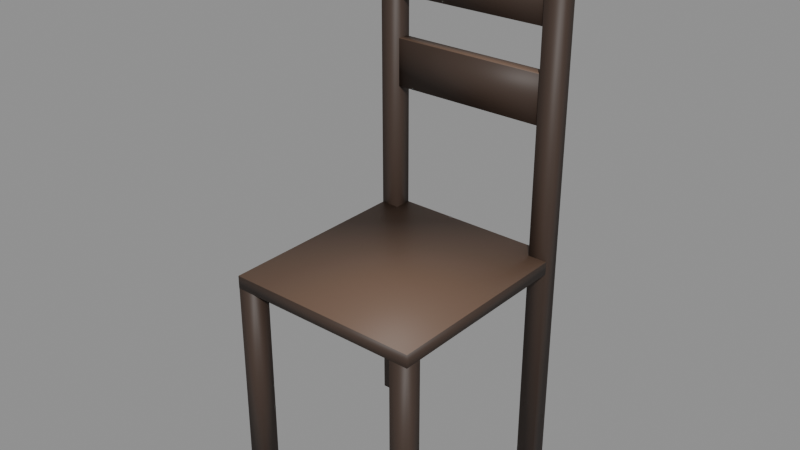 # Source: furnishings-chairs-woodchair.blend  (saved by Blender 5.2.44; exported with 4.5.12 LTS)
import bpy
from mathutils import Matrix  # noqa: F401  (used for matrix-valued properties, if any)

bpy.ops.wm.read_factory_settings(use_empty=True)
scene = bpy.context.scene
scene.name = 'furnishings-chairs-woodchair'

# ---- collections
col_woodchair = bpy.data.collections.new('WoodChair'); scene.collection.children.link(col_woodchair)

# ---- materials (node trees are filled in below, after node groups)
mat_mat_standard_004 = bpy.data.materials.new('Mat_Standard.004')
mat_mat_standard_004.use_backface_culling_lightprobe_volume = False
mat_mat_standard_004.use_transparent_shadow = False
mat_mat_standard_004.diffuse_color = (1.0, 0.0, 0.0, 1.0)
mat_mat_standard_004.roughness = 0.5528

# ---- material node trees
mat_mat_standard_004.use_nodes = True; mat_mat_standard_004.node_tree.nodes.clear()
_N = mat_mat_standard_004.node_tree.nodes; _L = mat_mat_standard_004.node_tree.links
n0 = _N.new('ShaderNodeBsdfPrincipled'); n0.name = 'Principled BSDF'; n0.location = (10, 300)
n0.distribution = 'GGX'
n0.subsurface_method = 'BURLEY'
n0.inputs[2].default_value = 0.5528
n0.inputs[3].default_value = 1.45
n0.inputs[27].default_value = (0.0, 0.0, 0.0, 1.0)
n1 = _N.new('ShaderNodeOutputMaterial'); n1.name = 'Material Output'; n1.location = (300, 300)
n2 = _N.new('ShaderNodeNormalMap'); n2.name = 'Normal Map'; n2.location = (-300, -300)
n2.label = 'Normal/Map'
n3 = _N.new('ShaderNodeVertexColor'); n3.name = 'Vertex Color'; n3.location = (-380, 263)
n3.layer_name = 'colorSet1'
_L.new(n0.outputs[0], n1.inputs[0])
_L.new(n2.outputs[0], n0.inputs[5])
_L.new(n3.outputs[0], n0.inputs[0])
n1.is_active_output = True

# ---- meshes
me_mesh_001 = bpy.data.meshes.new('Mesh.001')
me_mesh_001.from_pydata([(0.1855, 0.1953, 0.9295), (-0.1863, 0.1965, 0.9295), (0.1857, 0.2194, 0.9295), (-0.1861, 0.2211, 0.9295), (0.1857, 0.2194, 1.024), (-0.1861, 0.2211, 1.024), (0.1855, 0.1953, 1.024), (-0.1863, 0.1965, 1.024), (0.2046, -0.2274, 0.0), (0.1651, -0.2271, 0.0), (0.2048, -0.1924, 0.0), (0.1653, -0.1922, 0.0), (0.2048, -0.1924, 0.4481), (0.1653, -0.1922, 0.4481), (0.2046, -0.2274, 0.4481), (0.1651, -0.2271, 0.4481), (-0.1672, -0.2247, 0.0), (-0.2068, -0.2245, 0.0), (-0.167, -0.1878, 0.0), (-0.2067, -0.1876, 0.0), (-0.167, -0.1878, 0.4481), (-0.2067, -0.1876, 0.4481), (-0.1672, -0.2247, 0.4481), (-0.2068, -0.2245, 0.4481), (0.2072, 0.2248, 0.4475), (-0.2059, 0.2274, 0.4475), (0.2072, 0.2248, 0.4744), (-0.2059, 0.2274, 0.4744), (0.2046, -0.2274, 0.4744), (-0.2072, -0.2245, 0.4744), (0.2046, -0.2274, 0.4475), (-0.2072, -0.2245, 0.4475), (0.1855, 0.1953, 0.7422), (-0.1863, 0.1965, 0.7422), (0.1857, 0.2194, 0.7422), (-0.1861, 0.2211, 0.7422), (0.1857, 0.2194, 0.8411), (-0.1861, 0.2211, 0.8411), (0.1855, 0.1953, 0.8411), (-0.1863, 0.1965, 0.8411), (-0.1659, 0.1908, 3.04e-06), (-0.2057, 0.1909, 3.04e-06), (-0.1658, 0.2271, 3.04e-06), (-0.2056, 0.2273, 3.04e-06), (-0.1658, 0.2271, 1.122), (-0.2056, 0.2273, 1.122), (-0.1659, 0.1908, 1.122), (-0.2057, 0.1909, 1.122), (0.207, 0.1892, 3.04e-06), (0.1664, 0.1893, 3.04e-06), (0.2072, 0.2248, 3.04e-06), (0.1665, 0.225, 3.04e-06), (0.2072, 0.2248, 1.122), (0.1665, 0.225, 1.122), (0.207, 0.1892, 1.122), (0.1664, 0.1893, 1.122)], [], [(0, 1, 3, 2), (2, 3, 5, 4), (4, 5, 7, 6), (6, 7, 1, 0), (1, 7, 5, 3), (6, 0, 2, 4), (8, 9, 11, 10), (10, 11, 13, 12), (12, 13, 15, 14), (14, 15, 9, 8), (9, 15, 13, 11), (14, 8, 10, 12), (16, 17, 19, 18), (18, 19, 21, 20), (20, 21, 23, 22), (22, 23, 17, 16), (17, 23, 21, 19), (22, 16, 18, 20), (24, 25, 27, 26), (26, 27, 29, 28), (28, 29, 31, 30), (30, 31, 25, 24), (25, 31, 29, 27), (30, 24, 26, 28), (32, 33, 35, 34), (34, 35, 37, 36), (36, 37, 39, 38), (38, 39, 33, 32), (33, 39, 37, 35), (38, 32, 34, 36), (40, 41, 43, 42), (42, 43, 45, 44), (44, 45, 47, 46), (46, 47, 41, 40), (41, 47, 45, 43), (46, 40, 42, 44), (48, 49, 51, 50), (50, 51, 53, 52), (52, 53, 55, 54), (54, 55, 49, 48), (49, 55, 53, 51), (54, 48, 50, 52)])
me_mesh_001.polygons.foreach_set('use_smooth', [True] * 42)
_uv = me_mesh_001.uv_layers.new(name='map1')
_uv.uv.foreach_set('vector', [0.6678, 0.3307, 0.667, 0.5963, 0.6494, 0.5962, 0.6507, 0.3306, 0.6188, 0.3306, 0.6188, 0.5962, 0.551, 0.5962, 0.551, 0.3306, 0.6421, 0.3306, 0.6433, 0.5962, 0.6257, 0.5963, 0.6249, 0.3307, 0.3913, 0.3306, 0.3913, 0.5961, 0.3235, 0.5961, 0.3235, 0.3306, 0.2471, 0.8073, 0.2471, 0.875, 0.2295, 0.875, 0.2295, 0.8073, 0.2532, 0.875, 0.2532, 0.8073, 0.2704, 0.8073, 0.2704, 0.875, 0.02708, 0.8397, 0.02692, 0.8679, 0.001991, 0.8678, 0.002121, 0.8396, 0.9659, 0.3218, 0.9377, 0.3218, 0.9377, 0.001757, 0.9659, 0.001757, 0.02997, 0.8072, 0.0301, 0.8355, 0.005172, 0.8356, 0.005012, 0.8074, 0.998, 0.6459, 0.9698, 0.6459, 0.9698, 0.3258, 0.998, 0.3258, 0.9637, 0.3258, 0.9637, 0.6459, 0.9388, 0.6459, 0.9388, 0.3258, 0.9077, 0.6488, 0.9077, 0.3288, 0.9326, 0.3288, 0.9326, 0.6488, 0.09541, 0.8074, 0.09525, 0.8357, 0.06889, 0.8356, 0.06902, 0.8073, 0.9015, 0.6506, 0.8732, 0.6506, 0.8732, 0.3306, 0.9015, 0.3306, 0.06263, 0.8072, 0.06276, 0.8356, 0.03641, 0.8357, 0.03624, 0.8074, 0.8671, 0.6506, 0.8387, 0.6506, 0.8387, 0.3306, 0.8671, 0.3306, 0.8326, 0.3306, 0.8326, 0.6506, 0.8063, 0.6506, 0.8063, 0.3306, 0.7737, 0.6506, 0.7737, 0.3306, 0.8001, 0.3306, 0.8001, 0.6506, 0.7676, 0.3306, 0.7676, 0.6257, 0.7484, 0.6257, 0.7484, 0.3306, 0.575, 0.3248, 0.2799, 0.3266, 0.2789, 0.003801, 0.5731, 0.001757, 0.7423, 0.3306, 0.7423, 0.6247, 0.7231, 0.6247, 0.7231, 0.3306, 0.8771, 0.3266, 0.583, 0.3245, 0.5839, 0.001757, 0.879, 0.003561, 0.9123, 0.3245, 0.9123, 0.001757, 0.9315, 0.001757, 0.9315, 0.3245, 0.887, 0.3248, 0.887, 0.001757, 0.9062, 0.001757, 0.9062, 0.3248, 0.7169, 0.3307, 0.7161, 0.5963, 0.6985, 0.5962, 0.6997, 0.3306, 0.5449, 0.3306, 0.5449, 0.5962, 0.4742, 0.5962, 0.4742, 0.3306, 0.6912, 0.3306, 0.6924, 0.5962, 0.6748, 0.5963, 0.674, 0.3307, 0.4681, 0.3306, 0.4681, 0.5961, 0.3974, 0.5961, 0.3974, 0.3306, 0.3174, 0.3306, 0.3174, 0.4012, 0.2998, 0.4012, 0.2998, 0.3306, 0.2765, 0.8779, 0.2765, 0.8073, 0.2937, 0.8073, 0.2937, 0.8779, 0.1276, 0.8074, 0.1275, 0.8358, 0.1015, 0.8357, 0.1017, 0.8073, 0.03041, 0.8033, 0.001992, 0.8033, 0.001992, 0.001757, 0.03041, 0.001757, 0.1597, 0.8073, 0.1599, 0.8357, 0.1339, 0.8358, 0.1338, 0.8074, 0.1027, 0.8033, 0.0743, 0.8033, 0.0743, 0.001758, 0.1027, 0.001758, 0.1353, 0.001758, 0.1353, 0.8033, 0.1094, 0.8033, 0.1094, 0.001758, 0.1425, 0.8033, 0.1425, 0.001758, 0.1684, 0.001758, 0.1684, 0.8033, 0.2234, 0.8074, 0.2232, 0.8364, 0.1978, 0.8363, 0.1979, 0.8073, 0.06631, 0.8033, 0.03727, 0.8033, 0.03727, 0.001757, 0.06631, 0.001757, 0.1915, 0.8073, 0.1916, 0.8363, 0.1661, 0.8364, 0.166, 0.8074, 0.2046, 0.8033, 0.1756, 0.8033, 0.1756, 0.001758, 0.2046, 0.001758, 0.2382, 0.001758, 0.2382, 0.8033, 0.2127, 0.8033, 0.2127, 0.001758, 0.2458, 0.8033, 0.2458, 0.001758, 0.2713, 0.001758, 0.2713, 0.8033])
_ca = me_mesh_001.color_attributes.new('colorSet1', 'BYTE_COLOR', 'CORNER')
_ca.data.foreach_set('color', [0.05448, 0.03434, 0.02519, 1.0, 0.05448, 0.03434, 0.02519, 1.0, 0.05448, 0.03434, 0.02519, 1.0, 0.05448, 0.03434, 0.02519, 1.0, 0.05448, 0.03434, 0.02519, 1.0, 0.05448, 0.03434, 0.02519, 1.0, 0.05448, 0.03434, 0.02519, 1.0, 0.05448, 0.03434, 0.02519, 1.0, 0.1559, 0.09531, 0.0648, 1.0, 0.1559, 0.09531, 0.0648, 1.0, 0.1559, 0.09531, 0.0648, 1.0, 0.1559, 0.09531, 0.0648, 1.0, 0.05448, 0.03434, 0.02519, 1.0, 0.05448, 0.03434, 0.02519, 1.0, 0.05448, 0.03434, 0.02519, 1.0, 0.05448, 0.03434, 0.02519, 1.0, 0.05448, 0.03434, 0.02519, 1.0, 0.05448, 0.03434, 0.02519, 1.0, 0.05448, 0.03434, 0.02519, 1.0, 0.05448, 0.03434, 0.02519, 1.0, 0.05448, 0.03434, 0.02519, 1.0, 0.05448, 0.03434, 0.02519, 1.0, 0.05448, 0.03434, 0.02519, 1.0, 0.05448, 0.03434, 0.02519, 1.0, 0.05448, 0.03434, 0.02519, 1.0, 0.05448, 0.03434, 0.02519, 1.0, 0.05448, 0.03434, 0.02519, 1.0, 0.05448, 0.03434, 0.02519, 1.0, 0.05448, 0.03434, 0.02519, 1.0, 0.05448, 0.03434, 0.02519, 1.0, 0.05448, 0.03434, 0.02519, 1.0, 0.05448, 0.03434, 0.02519, 1.0, 0.05448, 0.03434, 0.02519, 1.0, 0.05448, 0.03434, 0.02519, 1.0, 0.05448, 0.03434, 0.02519, 1.0, 0.05448, 0.03434, 0.02519, 1.0, 0.05448, 0.03434, 0.02519, 1.0, 0.05448, 0.03434, 0.02519, 1.0, 0.05448, 0.03434, 0.02519, 1.0, 0.05448, 0.03434, 0.02519, 1.0, 0.05448, 0.03434, 0.02519, 1.0, 0.05448, 0.03434, 0.02519, 1.0, 0.05448, 0.03434, 0.02519, 1.0, 0.05448, 0.03434, 0.02519, 1.0, 0.05448, 0.03434, 0.02519, 1.0, 0.05448, 0.03434, 0.02519, 1.0, 0.05448, 0.03434, 0.02519, 1.0, 0.05448, 0.03434, 0.02519, 1.0, 0.05448, 0.03434, 0.02519, 1.0, 0.05448, 0.03434, 0.02519, 1.0, 0.05448, 0.03434, 0.02519, 1.0, 0.05448, 0.03434, 0.02519, 1.0, 0.05448, 0.03434, 0.02519, 1.0, 0.05448, 0.03434, 0.02519, 1.0, 0.05448, 0.03434, 0.02519, 1.0, 0.05448, 0.03434, 0.02519, 1.0, 0.05448, 0.03434, 0.02519, 1.0, 0.05448, 0.03434, 0.02519, 1.0, 0.05448, 0.03434, 0.02519, 1.0, 0.05448, 0.03434, 0.02519, 1.0, 0.05448, 0.03434, 0.02519, 1.0, 0.05448, 0.03434, 0.02519, 1.0, 0.05448, 0.03434, 0.02519, 1.0, 0.05448, 0.03434, 0.02519, 1.0, 0.05448, 0.03434, 0.02519, 1.0, 0.05448, 0.03434, 0.02519, 1.0, 0.05448, 0.03434, 0.02519, 1.0, 0.05448, 0.03434, 0.02519, 1.0, 0.05448, 0.03434, 0.02519, 1.0, 0.05448, 0.03434, 0.02519, 1.0, 0.05448, 0.03434, 0.02519, 1.0, 0.05448, 0.03434, 0.02519, 1.0, 0.05448, 0.03434, 0.02519, 1.0, 0.05448, 0.03434, 0.02519, 1.0, 0.05448, 0.03434, 0.02519, 1.0, 0.05448, 0.03434, 0.02519, 1.0, 0.1559, 0.09531, 0.0648, 1.0, 0.1559, 0.09531, 0.0648, 1.0, 0.1559, 0.09531, 0.0648, 1.0, 0.1559, 0.09531, 0.0648, 1.0, 0.05448, 0.03434, 0.02519, 1.0, 0.05448, 0.03434, 0.02519, 1.0, 0.05448, 0.03434, 0.02519, 1.0, 0.05448, 0.03434, 0.02519, 1.0, 0.05448, 0.03434, 0.02519, 1.0, 0.05448, 0.03434, 0.02519, 1.0, 0.05448, 0.03434, 0.02519, 1.0, 0.05448, 0.03434, 0.02519, 1.0, 0.05448, 0.03434, 0.02519, 1.0, 0.05448, 0.03434, 0.02519, 1.0, 0.05448, 0.03434, 0.02519, 1.0, 0.05448, 0.03434, 0.02519, 1.0, 0.05448, 0.03434, 0.02519, 1.0, 0.05448, 0.03434, 0.02519, 1.0, 0.05448, 0.03434, 0.02519, 1.0, 0.05448, 0.03434, 0.02519, 1.0, 0.05448, 0.03434, 0.02519, 1.0, 0.05448, 0.03434, 0.02519, 1.0, 0.05448, 0.03434, 0.02519, 1.0, 0.05448, 0.03434, 0.02519, 1.0, 0.05448, 0.03434, 0.02519, 1.0, 0.05448, 0.03434, 0.02519, 1.0, 0.05448, 0.03434, 0.02519, 1.0, 0.05448, 0.03434, 0.02519, 1.0, 0.1559, 0.09531, 0.0648, 1.0, 0.1559, 0.09531, 0.0648, 1.0, 0.1559, 0.09531, 0.0648, 1.0, 0.1559, 0.09531, 0.0648, 1.0, 0.05448, 0.03434, 0.02519, 1.0, 0.05448, 0.03434, 0.02519, 1.0, 0.05448, 0.03434, 0.02519, 1.0, 0.05448, 0.03434, 0.02519, 1.0, 0.05448, 0.03434, 0.02519, 1.0, 0.05448, 0.03434, 0.02519, 1.0, 0.05448, 0.03434, 0.02519, 1.0, 0.05448, 0.03434, 0.02519, 1.0, 0.05448, 0.03434, 0.02519, 1.0, 0.05448, 0.03434, 0.02519, 1.0, 0.05448, 0.03434, 0.02519, 1.0, 0.05448, 0.03434, 0.02519, 1.0, 0.05448, 0.03434, 0.02519, 1.0, 0.05448, 0.03434, 0.02519, 1.0, 0.05448, 0.03434, 0.02519, 1.0, 0.05448, 0.03434, 0.02519, 1.0, 0.05448, 0.03434, 0.02519, 1.0, 0.05448, 0.03434, 0.02519, 1.0, 0.05448, 0.03434, 0.02519, 1.0, 0.05448, 0.03434, 0.02519, 1.0, 0.1559, 0.09531, 0.0648, 1.0, 0.1559, 0.09531, 0.0648, 1.0, 0.1559, 0.09531, 0.0648, 1.0, 0.1559, 0.09531, 0.0648, 1.0, 0.05448, 0.03434, 0.02519, 1.0, 0.05448, 0.03434, 0.02519, 1.0, 0.05448, 0.03434, 0.02519, 1.0, 0.05448, 0.03434, 0.02519, 1.0, 0.05448, 0.03434, 0.02519, 1.0, 0.05448, 0.03434, 0.02519, 1.0, 0.05448, 0.03434, 0.02519, 1.0, 0.05448, 0.03434, 0.02519, 1.0, 0.05448, 0.03434, 0.02519, 1.0, 0.05448, 0.03434, 0.02519, 1.0, 0.05448, 0.03434, 0.02519, 1.0, 0.05448, 0.03434, 0.02519, 1.0, 0.05448, 0.03434, 0.02519, 1.0, 0.05448, 0.03434, 0.02519, 1.0, 0.05448, 0.03434, 0.02519, 1.0, 0.05448, 0.03434, 0.02519, 1.0, 0.05448, 0.03434, 0.02519, 1.0, 0.05448, 0.03434, 0.02519, 1.0, 0.05448, 0.03434, 0.02519, 1.0, 0.05448, 0.03434, 0.02519, 1.0, 0.1559, 0.09531, 0.0648, 1.0, 0.1559, 0.09531, 0.0648, 1.0, 0.1559, 0.09531, 0.0648, 1.0, 0.1559, 0.09531, 0.0648, 1.0, 0.05448, 0.03434, 0.02519, 1.0, 0.05448, 0.03434, 0.02519, 1.0, 0.05448, 0.03434, 0.02519, 1.0, 0.05448, 0.03434, 0.02519, 1.0, 0.05448, 0.03434, 0.02519, 1.0, 0.05448, 0.03434, 0.02519, 1.0, 0.05448, 0.03434, 0.02519, 1.0, 0.05448, 0.03434, 0.02519, 1.0, 0.05448, 0.03434, 0.02519, 1.0, 0.05448, 0.03434, 0.02519, 1.0, 0.05448, 0.03434, 0.02519, 1.0, 0.05448, 0.03434, 0.02519, 1.0])
me_mesh_001.materials.append(mat_mat_standard_004)
me_mesh_001.use_remesh_fix_poles = True
me_mesh_001.use_remesh_preserve_attributes = False
me_mesh_001.use_mirror_vertex_groups = False
me_mesh_001.update()

# ---- objects
ob_woodchair_001 = bpy.data.objects.new('WoodChair.001', me_mesh_001)

# ---- transforms, parenting, visibility, modifiers, constraints
ob_woodchair_001.location = (0.2072, 0.0, 0.0)
ob_woodchair_001.color = (0.8, 0.8, 0.8, 1.0)
ob_woodchair_001.lineart.crease_threshold = 0.0

# ---- collection membership
col_woodchair.objects.link(ob_woodchair_001)

# ---- scene / render settings (as saved in the file)
scene.frame_start = 1; scene.frame_end = 250; scene.frame_set(1)
scene.render.engine = 'BLENDER_EEVEE_NEXT'
scene.render.image_settings.exr_codec = 'NONE'
scene.render.use_bake_clear = False
scene.render.bake_margin = 0
scene.render.bake_bias = 0.0
scene.render.bake_samples = 0
scene.render.simplify_subdivision_render = 0
scene.render.simplify_child_particles_render = 0.0
scene.render.compositor_device = 'GPU'
scene.eevee.use_volume_custom_range = False
scene.eevee.gtao_distance = 0.0
scene.eevee.use_fast_gi = False
scene.eevee.fast_gi_thickness_near = 0.1
scene.eevee.fast_gi_thickness_far = 0.0
scene.eevee.ray_tracing_options.screen_trace_thickness = 0.1
bpy.context.view_layer.update()

# ---- added for rendering (the .blend has no active camera and no usable light): camera, sun + grey world if the file has none
cam_auto = bpy.data.cameras.new('AutoCamera')
cam_auto.lens = 50.0
cam_auto.sensor_width = 36.0
cam_auto.clip_end = 1000.0
ob_auto_camera = bpy.data.objects.new('AutoCamera', cam_auto)
scene.collection.objects.link(ob_auto_camera)
ob_auto_camera.location = (1.39129, -1.42085, 1.50829)
ob_auto_camera.rotation_euler = (1.09748, -7.21219e-08, 0.694738)
scene.camera = ob_auto_camera
light_auto_sun = bpy.data.lights.new('AutoSun', 'SUN')
light_auto_sun.energy = 3.0
light_auto_sun.angle = 0.0523599
ob_auto_sun = bpy.data.objects.new('AutoSun', light_auto_sun)
scene.collection.objects.link(ob_auto_sun)
ob_auto_sun.rotation_euler = (0.872665, 0.174533, 0.523599)
if scene.world is None:
    world_auto = bpy.data.worlds.new('AutoWorld')
    world_auto.color = (0.3, 0.3, 0.3)
    scene.world = world_auto
bpy.context.view_layer.update()
